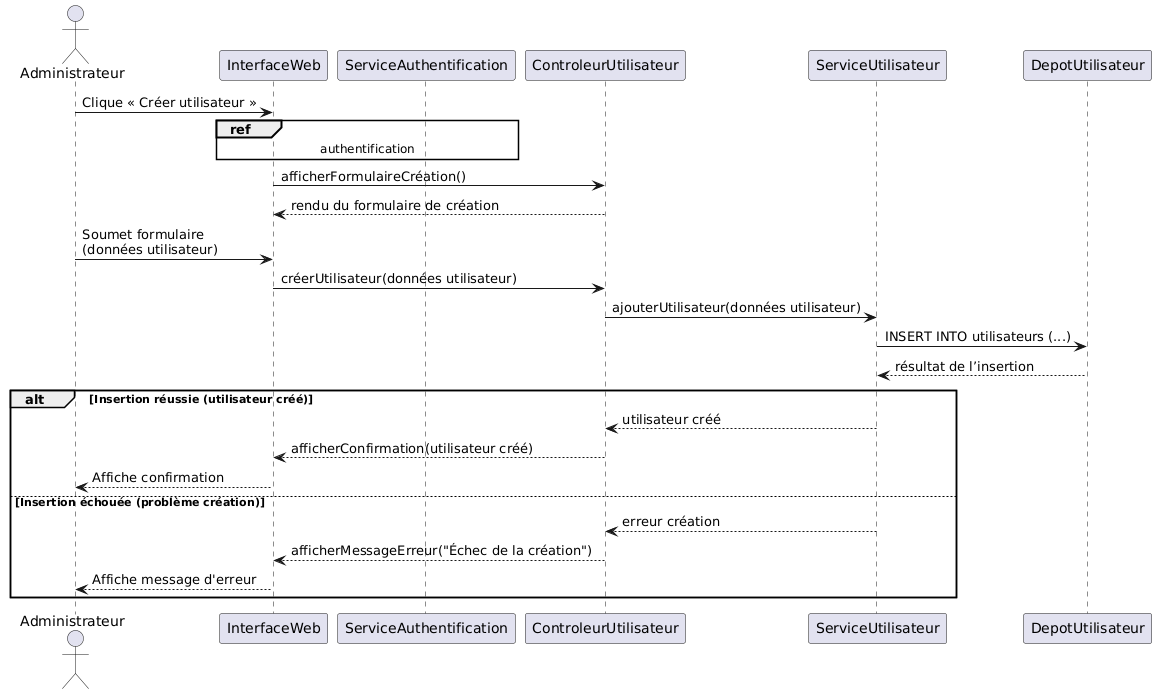

The diagram above was rendered by PlantUML. Its source (embedded in the PNG):
@startuml
actor Administrateur

participant InterfaceWeb
participant ServiceAuthentification
participant ControleurUtilisateur
participant ServiceUtilisateur
participant DepotUtilisateur

Administrateur -> InterfaceWeb : Clique « Créer utilisateur »
ref over InterfaceWeb, ServiceAuthentification : authentification

InterfaceWeb -> ControleurUtilisateur : afficherFormulaireCréation()
ControleurUtilisateur --> InterfaceWeb : rendu du formulaire de création

Administrateur -> InterfaceWeb : Soumet formulaire\n(données utilisateur)
InterfaceWeb -> ControleurUtilisateur : créerUtilisateur(données utilisateur)
ControleurUtilisateur -> ServiceUtilisateur : ajouterUtilisateur(données utilisateur)
ServiceUtilisateur -> DepotUtilisateur : INSERT INTO utilisateurs (...)
DepotUtilisateur --> ServiceUtilisateur : résultat de l’insertion

alt Insertion réussie (utilisateur créé)
    ServiceUtilisateur --> ControleurUtilisateur : utilisateur créé
    ControleurUtilisateur --> InterfaceWeb : afficherConfirmation(utilisateur créé)
    InterfaceWeb --> Administrateur : Affiche confirmation
else Insertion échouée (problème création)
    ServiceUtilisateur --> ControleurUtilisateur : erreur création
    ControleurUtilisateur --> InterfaceWeb : afficherMessageErreur("Échec de la création")
    InterfaceWeb --> Administrateur : Affiche message d'erreur
end
@enduml